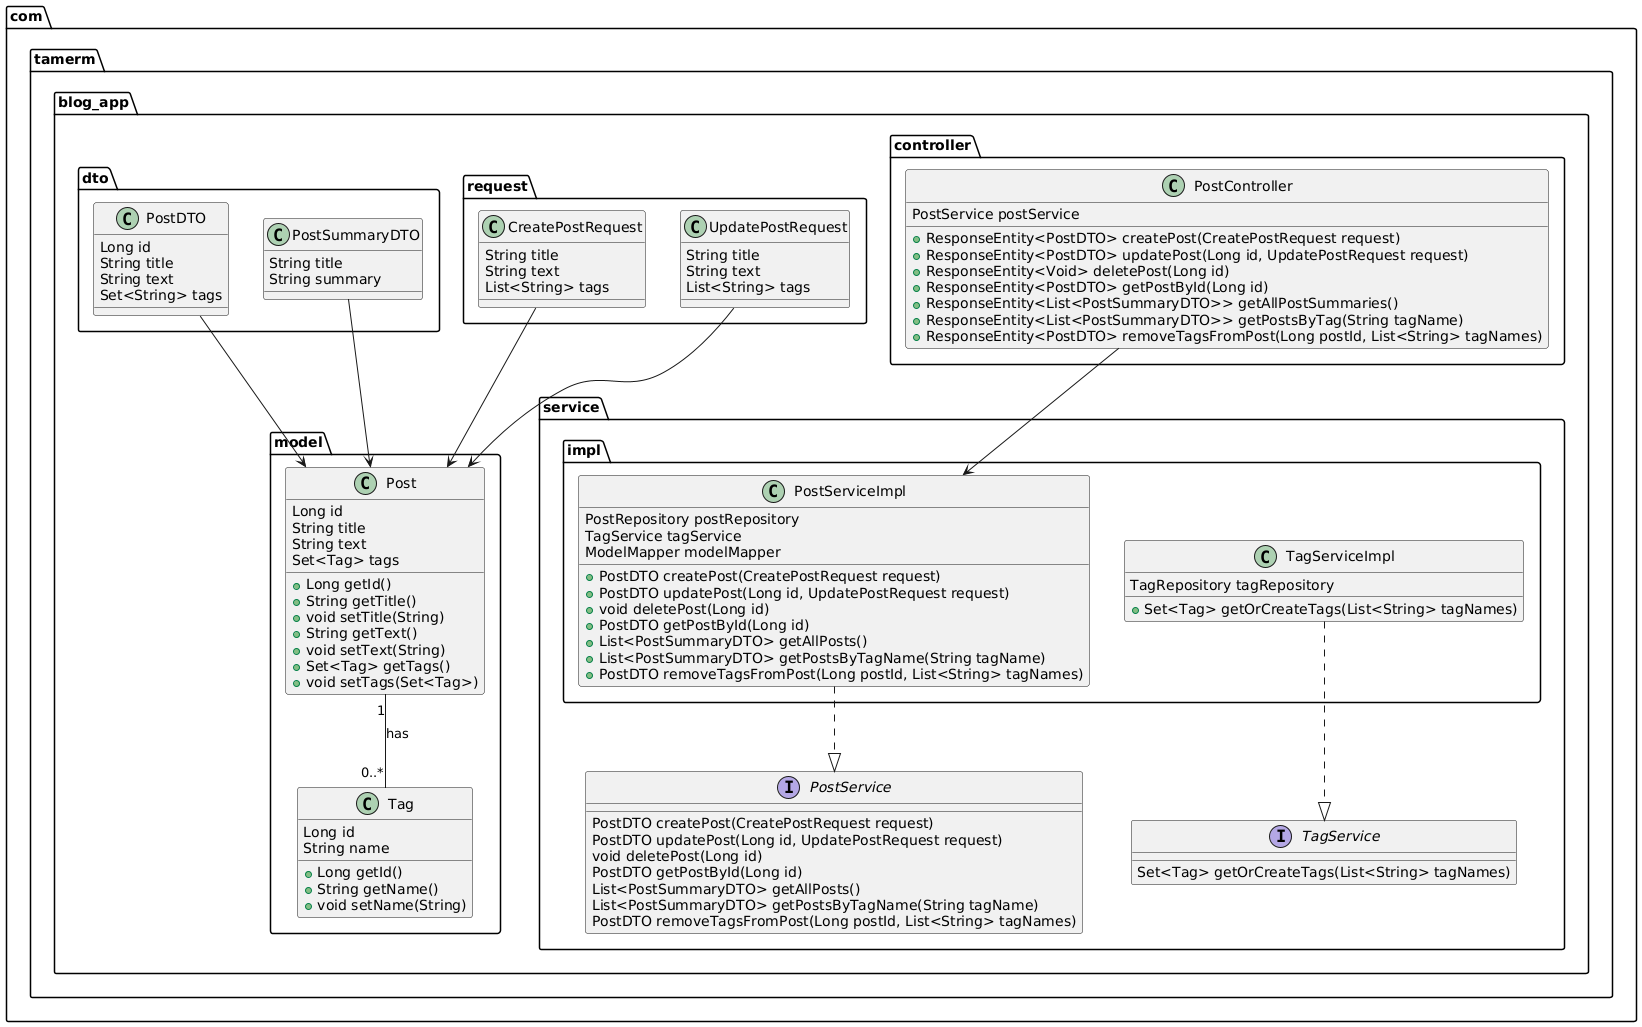

The diagram above was rendered by PlantUML. Its source (embedded in the PNG):
@startuml
package "com.tamerm.blog_app.model" {
  class Post {
    Long id
    String title
    String text
    Set<Tag> tags
    + Long getId()
    + String getTitle()
    + void setTitle(String)
    + String getText()
    + void setText(String)
    + Set<Tag> getTags()
    + void setTags(Set<Tag>)
  }

  class Tag {
    Long id
    String name
    + Long getId()
    + String getName()
    + void setName(String)
  }
}

package "com.tamerm.blog_app.dto" {
  class PostDTO {
    Long id
    String title
    String text
    Set<String> tags
  }

  class PostSummaryDTO {
    String title
    String summary
  }
}

package "com.tamerm.blog_app.request" {
  class CreatePostRequest {
    String title
    String text
    List<String> tags
  }

  class UpdatePostRequest {
    String title
    String text
    List<String> tags
  }
}

package "com.tamerm.blog_app.service" {
  interface PostService {
    PostDTO createPost(CreatePostRequest request)
    PostDTO updatePost(Long id, UpdatePostRequest request)
    void deletePost(Long id)
    PostDTO getPostById(Long id)
    List<PostSummaryDTO> getAllPosts()
    List<PostSummaryDTO> getPostsByTagName(String tagName)
    PostDTO removeTagsFromPost(Long postId, List<String> tagNames)
  }

  interface TagService {
    Set<Tag> getOrCreateTags(List<String> tagNames)
  }
}

package "com.tamerm.blog_app.service.impl" {
  class PostServiceImpl {
    PostRepository postRepository
    TagService tagService
    ModelMapper modelMapper
    + PostDTO createPost(CreatePostRequest request)
    + PostDTO updatePost(Long id, UpdatePostRequest request)
    + void deletePost(Long id)
    + PostDTO getPostById(Long id)
    + List<PostSummaryDTO> getAllPosts()
    + List<PostSummaryDTO> getPostsByTagName(String tagName)
    + PostDTO removeTagsFromPost(Long postId, List<String> tagNames)
  }

  class TagServiceImpl {
    TagRepository tagRepository
    + Set<Tag> getOrCreateTags(List<String> tagNames)
  }
}

package "com.tamerm.blog_app.controller" {
  class PostController {
    PostService postService
    + ResponseEntity<PostDTO> createPost(CreatePostRequest request)
    + ResponseEntity<PostDTO> updatePost(Long id, UpdatePostRequest request)
    + ResponseEntity<Void> deletePost(Long id)
    + ResponseEntity<PostDTO> getPostById(Long id)
    + ResponseEntity<List<PostSummaryDTO>> getAllPostSummaries()
    + ResponseEntity<List<PostSummaryDTO>> getPostsByTag(String tagName)
    + ResponseEntity<PostDTO> removeTagsFromPost(Long postId, List<String> tagNames)
  }
}

Post "1" -- "0..*" Tag : has
PostServiceImpl ..|> PostService
PostController --> PostServiceImpl
PostDTO --> Post
PostSummaryDTO --> Post
CreatePostRequest --> Post
UpdatePostRequest --> Post
TagServiceImpl ..|> TagService
@enduml